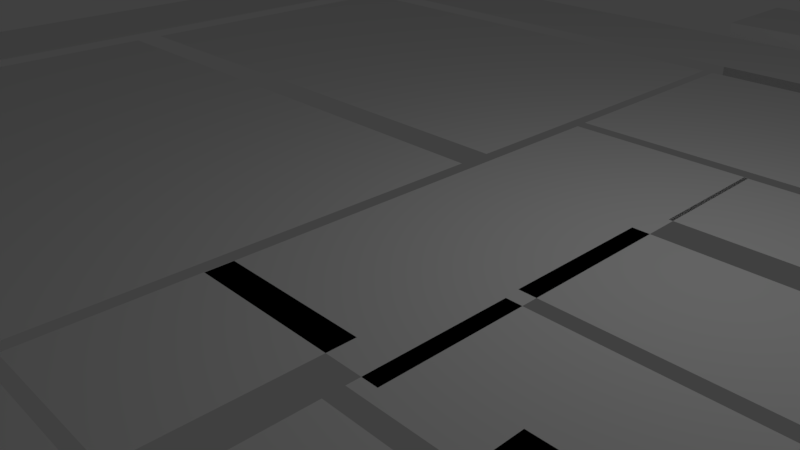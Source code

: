 # Source: appart.blend  (saved by Blender 2.78.0; exported with 4.5.12 LTS)
import bpy
from mathutils import Matrix  # noqa: F401  (used for matrix-valued properties, if any)

bpy.ops.wm.read_factory_settings(use_empty=True)
scene = bpy.context.scene
scene.name = 'Scene'

# ---- collections
col_collection_1 = bpy.data.collections.new('Collection 1'); scene.collection.children.link(col_collection_1)

# ---- world
world_world = bpy.data.worlds.new('World'); scene.world = world_world
world_world.color = (0.05088, 0.05088, 0.05088)
world_world.use_sun_shadow = False
world_world.sun_shadow_jitter_overblur = 0.0
world_world.cycles.sampling_method = 'MANUAL'

# ---- cameras
cam_camera = bpy.data.cameras.new('Camera')
cam_camera.clip_end = 100.0
cam_camera.lens = 35.0
cam_camera.sensor_width = 32.0
cam_camera.sensor_height = 18.0
cam_camera.ortho_scale = 7.314
cam_camera.dof.focus_distance = 0.0
cam_camera.dof.aperture_fstop = 128.0

# ---- lights
light_lamp = bpy.data.lights.new('Lamp', 'POINT')
light_lamp.transmission_factor = 0.0
light_lamp.cutoff_distance = 30.0
light_lamp.energy = 100.0
light_lamp.shadow_buffer_clip_start = 1.001
light_lamp.shadow_soft_size = 0.1
light_lamp.shadow_maximum_resolution = 0.006
light_lamp.use_absolute_resolution = True

# ---- meshes
me_plane_016 = bpy.data.meshes.new('Plane.016')
me_plane_016.from_pydata([(24.94, -5.896, 0.0), (32.75, -14.45, 0.0), (24.94, 0.554, 0.0), (32.75, 0.554, 0.0), (36.65, -14.45, 0.0), (36.65, 0.554, 0.0), (0.3269, -25.1, 0.0), (12.15, -25.1, 0.0), (0.3269, -18.43, 0.0), (12.15, -18.43, 0.0), (18.59, -24.96, 4.966e-08), (36.89, -24.96, 4.966e-08), (18.59, -18.2, 4.966e-08), (36.89, -18.2, 4.966e-08), (29.04, -19.95, 5.226e-08), (33.92, -19.81, 5.226e-08), (27.69, -18.34, 5.226e-08), (33.68, -13.08, 5.105e-08), (36.92, -19.92, 5.226e-08), (36.68, -13.19, 5.105e-08), (-1.0, -25.13, 0.0), (1.043, -25.13, 0.0), (-1.0, 2.461, 0.0), (1.043, 2.461, 0.0), (-0.5095, 0.4257, 0.0), (36.5, 0.4257, 0.0), (-0.5095, 2.426, 0.0), (36.5, 2.426, 0.0), (12.61, -25.07, 0.0), (18.13, -25.07, 0.0), (12.61, -14.05, 0.0), (18.13, -14.05, 0.0)], [], [(0, 1, 3, 2), (3, 1, 4, 5), (6, 7, 9, 8), (10, 11, 13, 12), (14, 15, 17, 16), (17, 15, 18, 19), (20, 21, 23, 22), (24, 25, 27, 26), (28, 29, 31, 30)])
me_plane_016.use_remesh_preserve_volume = False
me_plane_016.use_remesh_preserve_attributes = False
me_plane_016.use_mirror_vertex_groups = False
me_plane_016.update()
me_cube_002 = bpy.data.meshes.new('Cube.002')
me_cube_002.from_pydata([(-1.0, -1.0, -1.0), (-1.0, -1.0, 1.0), (-1.0, 1.0, -1.0), (-1.0, 1.0, 1.0), (1.0, -1.0, -1.0), (1.0, -1.0, 1.0), (1.0, 1.0, -1.0), (1.0, 1.0, 1.0)], [], [(0, 1, 3, 2), (2, 3, 7, 6), (6, 7, 5, 4), (4, 5, 1, 0), (2, 6, 4, 0), (7, 3, 1, 5)])
me_cube_002.use_remesh_preserve_volume = False
me_cube_002.use_remesh_preserve_attributes = False
me_cube_002.use_mirror_vertex_groups = False
me_cube_002.update()
me_plane_006 = bpy.data.meshes.new('Plane.006')
me_plane_006.from_pydata([(4.897, 3.093, 0.0), (7.171, 3.093, 0.0), (4.897, 5.612, 0.0), (7.171, 5.612, 0.0), (7.412, -6.545, 0.0), (16.49, -6.545, 0.0), (7.412, 5.037, 0.0), (13.27, 5.037, 0.0), (20.55, -2.943, -1.313e-08), (13.31, 5.035, -1.313e-08), (4.895, 5.534, 0.0), (13.22, 5.534, 0.0), (4.895, 11.13, 0.0), (13.22, 11.13, 0.0), (1.407, -2.373, 0.0), (7.181, -2.373, 0.0), (1.407, 0.6395, 0.0), (7.181, 0.6395, 0.0), (2.75, -0.4742, 0.0), (7.816, -0.4742, 0.0), (2.75, 1.526, 0.0), (7.816, 1.526, 0.0), (1.407, 0.8853, 0.0), (7.673, 0.8853, 0.0), (1.407, 2.885, 0.0), (7.673, 2.885, 0.0), (1.386, 3.096, 0.0), (4.677, 3.096, 0.0), (1.386, 5.053, 0.0), (4.677, 5.053, 0.0), (1.557, 5.524, 1.192e-07), (4.675, 5.524, 1.192e-07), (1.557, 7.27, 1.192e-07), (4.675, 7.27, 1.192e-07), (-1.0, -1.0, 0.0), (0.9398, -1.0, 0.0), (-1.0, 1.411, 0.0), (0.9398, 1.411, 0.0), (-0.9924, 1.057, 0.0), (1.61, 1.057, 0.0), (-0.9924, 7.278, 0.0), (1.61, 7.278, 0.0), (-1.007, 7.471, 0.0), (4.68, 7.471, 0.0), (-1.007, 11.13, 0.0), (4.68, 11.13, 0.0), (-9.724, -6.754, 0.0), (0.9305, -6.754, 0.0), (-9.724, -1.149, 0.0), (0.9305, -1.149, 0.0), (-9.724, -0.9631, 0.0), (-1.176, -0.9631, 0.0), (-9.724, 5.035, 0.0), (-1.176, 5.035, 0.0), (-9.724, 5.515, 0.0), (-1.176, 5.515, 0.0), (-9.724, 11.14, 0.0), (-1.176, 11.14, 0.0)], [], [(0, 1, 3, 2), (4, 5, 8, 9, 7, 6), (10, 11, 13, 12), (14, 15, 17, 16), (18, 19, 21, 20), (22, 23, 25, 24), (26, 27, 29, 28), (30, 31, 33, 32), (34, 35, 37, 36), (38, 39, 41, 40), (42, 43, 45, 44), (46, 47, 49, 48), (50, 51, 53, 52), (54, 55, 57, 56)])
me_plane_006.use_remesh_preserve_volume = False
me_plane_006.use_remesh_preserve_attributes = False
me_plane_006.use_mirror_vertex_groups = False
me_plane_006.update()

# ---- objects
ob_plane_016 = bpy.data.objects.new('Plane.016', me_plane_016)
ob_cube = bpy.data.objects.new('Cube', me_cube_002)
ob_plane_005 = bpy.data.objects.new('Plane.005', me_plane_006)
ob_empty = bpy.data.objects.new('Empty', None)
ob_lamp = bpy.data.objects.new('Lamp', light_lamp)
ob_camera = bpy.data.objects.new('Camera', cam_camera)

# ---- transforms, parenting, visibility, modifiers, constraints
ob_plane_016.location = (-9.667, 7.444, 1.0)
ob_plane_016.lineart.crease_threshold = 0.0
ob_cube.location = (0.2237, 11.49, 0.1188)
ob_cube.lineart.crease_threshold = 0.0
ob_plane_005.location = (1.552, -3.742, 1.0)
ob_plane_005.lineart.crease_threshold = 0.0
ob_empty.location = (-10.39, -12.87, 0.0)
ob_empty.lock_location = (True, True, True)
ob_empty.lock_rotation = (True, True, True)
ob_empty.lock_scale = (True, True, True)
ob_empty.empty_display_type = 'IMAGE'
ob_empty.empty_display_size = 33.75
ob_empty.empty_image_offset = (0.0, 0.0)
ob_empty.lineart.crease_threshold = 0.0
ob_lamp.location = (4.076, 1.005, 5.904)
ob_lamp.rotation_euler = (0.6503, 0.05522, 1.866)
ob_lamp.lock_rotations_4d = False
ob_lamp.empty_display_type = 'ARROWS'
ob_lamp.color = (0.0, 0.0, 0.0, 0.0)
ob_lamp.lineart.crease_threshold = 0.0
ob_camera.location = (7.481, -6.508, 5.344)
ob_camera.rotation_euler = (1.109, 0.0, 0.8149)
ob_camera.lock_rotations_4d = False
ob_camera.empty_display_type = 'ARROWS'
ob_camera.color = (0.0, 0.0, 0.0, 0.0)
ob_camera.display_type = 'WIRE'
ob_camera.lineart.crease_threshold = 0.0

# ---- collection membership
col_collection_1.objects.link(ob_plane_016)
col_collection_1.objects.link(ob_cube)
col_collection_1.objects.link(ob_plane_005)
col_collection_1.objects.link(ob_empty)
col_collection_1.objects.link(ob_lamp)
col_collection_1.objects.link(ob_camera)

# ---- scene / render settings (as saved in the file)
scene.camera = ob_camera
scene.frame_start = 1; scene.frame_end = 250; scene.frame_set(1)
scene.render.engine = 'BLENDER_EEVEE_NEXT'
scene.render.resolution_percentage = 50
scene.render.dither_intensity = 0.0
scene.cycles.use_denoising = False
scene.cycles.samples = 128
scene.cycles.sampling_pattern = 'TABULATED_SOBOL'
scene.cycles.light_sampling_threshold = 0.0
scene.cycles.use_adaptive_sampling = False
scene.cycles.use_light_tree = False
scene.cycles.blur_glossy = 0.0
scene.cycles.sample_clamp_indirect = 0.0
scene.view_settings.view_transform = 'Standard'
bpy.context.view_layer.update()
